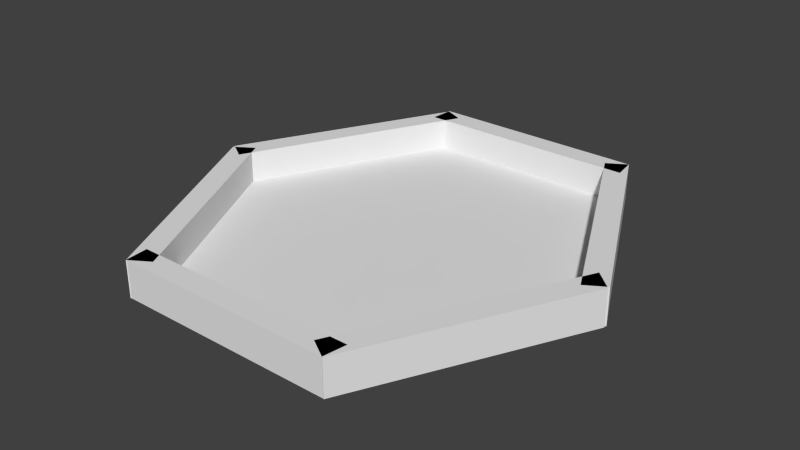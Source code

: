 # Source: plataformaMonstre.blend  (saved by Blender 2.68.0; exported with 4.5.12 LTS)
import bpy
from mathutils import Matrix  # noqa: F401  (used for matrix-valued properties, if any)

bpy.ops.wm.read_factory_settings(use_empty=True)
scene = bpy.context.scene
scene.name = 'Scene'

# ---- collections
col_collection_1 = bpy.data.collections.new('Collection 1'); scene.collection.children.link(col_collection_1)

# ---- materials (node trees are filled in below, after node groups)
mat_paredes = bpy.data.materials.new('Paredes')
mat_paredes.alpha_threshold = 0.0
mat_paredes.use_transparent_shadow = False
mat_paredes.roughness = 0.5
mat_paredes.line_color = (0.0, 0.0, 0.0, 1.0)
mat_suelo = bpy.data.materials.new('Suelo')
mat_suelo.alpha_threshold = 0.0
mat_suelo.use_transparent_shadow = False
mat_suelo.roughness = 0.5
mat_suelo.line_color = (0.0, 0.0, 0.0, 1.0)

# ---- material node trees

# ---- world
world_world = bpy.data.worlds.new('World'); scene.world = world_world
world_world.color = (0.05088, 0.05088, 0.05088)
world_world.use_sun_shadow = False
world_world.sun_shadow_jitter_overblur = 0.0
world_world.cycles.sampling_method = 'MANUAL'
world_world.cycles.sample_map_resolution = 256

# ---- meshes
me_cubo_005 = bpy.data.meshes.new('Cubo.005')
me_cubo_005.from_pydata([(-1.0, 32.87, -1.0), (-0.9846, 34.87, -1.0), (0.9702, 34.76, -1.0), (1.0, 32.87, -1.0), (-1.0, 32.87, 1.0), (-0.9846, 34.87, 1.0), (0.9702, 34.76, 1.0), (1.0, 32.87, 1.0), (-0.9839, -0.8684, -1.0), (-1.0, 1.0, -1.0), (1.0, 1.0, -1.0), (0.9684, -0.8934, -1.0), (-0.9839, -0.8684, 1.0), (-1.0, 1.0, 1.0), (1.0, 1.0, 1.0), (0.9684, -0.8934, 1.0), (1.747, 18.04, -1.0), (1.909, 16.63, -1.0), (0.9727, -0.9251, -1.0), (0.7988, 0.08331, -1.0), (1.747, 18.04, 1.0), (1.909, 16.63, 1.0), (0.9727, -0.9251, 1.0), (0.7988, 0.08331, 1.0), (0.7949, 33.8, -1.0), (0.969, 34.8, -1.0), (1.913, 16.83, -1.0), (1.739, 15.83, -1.0), (0.7949, 33.8, 1.0), (0.969, 34.8, 1.0), (1.913, 16.83, 1.0), (1.739, 15.83, 1.0), (-0.9785, 34.79, -1.0), (-0.8053, 34.04, -1.0), (-1.765, 16.15, -1.0), (-1.938, 17.17, -1.0), (-0.9785, 34.79, 1.0), (-0.8053, 34.04, 1.0), (-1.765, 16.15, 1.0), (-1.938, 17.17, 1.0), (-1.936, 17.0, -1.0), (-1.762, 18.02, -1.0), (-0.8075, 0.1064, -1.0), (-0.981, -0.9091, -1.0), (-1.936, 17.0, 1.0), (-1.762, 18.02, 1.0), (-0.8075, 0.1064, 1.0), (-0.981, -0.9091, 1.0)], [], [(4, 5, 1, 0), (5, 6, 2, 1), (6, 7, 3, 2), (7, 4, 0, 3), (0, 1, 2, 3), (7, 6, 5, 4), (12, 13, 9, 8), (13, 14, 10, 9), (14, 15, 11, 10), (15, 12, 8, 11), (8, 9, 10, 11), (15, 14, 13, 12), (20, 21, 17, 16), (21, 22, 18, 17), (22, 23, 19, 18), (23, 20, 16, 19), (16, 17, 18, 19), (23, 22, 21, 20), (28, 29, 25, 24), (29, 30, 26, 25), (30, 31, 27, 26), (31, 28, 24, 27), (24, 25, 26, 27), (31, 30, 29, 28), (36, 37, 33, 32), (37, 38, 34, 33), (38, 39, 35, 34), (39, 36, 32, 35), (32, 33, 34, 35), (39, 38, 37, 36), (44, 45, 41, 40), (45, 46, 42, 41), (46, 47, 43, 42), (47, 44, 40, 43), (40, 41, 42, 43), (47, 46, 45, 44)])
_uv = me_cubo_005.uv_layers.new(name='MapaUV')
_uv.uv.foreach_set('vector', [0.0, 0.0, 0.0, 0.0, 0.0, 0.0, 0.0, 0.0, 1.0, 1.0, 0.0, 0.9986, 1.22e-07, 0.0, 1.0, 0.001416, 0.0, 0.0, 0.0, 0.0, 0.0, 0.0, 0.0, 0.0, 1.0, 0.9997, 2.438e-07, 1.0, 0.0, 0.0002959, 1.0, 0.0, 0.0, 0.0, 0.0, 0.0, 0.0, 0.0, 0.0, 0.0, 0.0, 0.0, 0.0, 0.0, 0.0, 0.0, 0.0, 0.0, 0.0, 0.0, 0.0, 0.0, 0.0, 0.0, 0.0, 0.0, 1.0, 1.0, 0.0, 0.9997, 0.0, 0.0, 1.0, 0.0003449, 0.0, 0.0, 0.0, 0.0, 0.0, 0.0, 0.0, 0.0, 1.0, 1.0, 0.0, 1.0, 1.218e-07, 4.321e-05, 1.0, 0.0, 0.0, 0.0, 0.0, 0.0, 0.0, 0.0, 0.0, 0.0, 0.0, 0.0, 0.0, 0.0, 0.0, 0.0, 0.0, 0.0, 0.0, 0.0, 0.0, 0.0, 0.0, 0.0, 0.0, 0.0, 1.0, 0.9996, 0.0, 1.0, 0.0, 0.0004071, 1.0, 0.0, 0.0, 0.0, 0.0, 0.0, 0.0, 0.0, 0.0, 0.0, 1.0, 1.0, 0.0, 0.9994, 0.0, 0.0, 1.0, 0.0005604, 0.0, 0.0, 0.0, 0.0, 0.0, 0.0, 0.0, 0.0, 0.0, 0.0, 0.0, 0.0, 0.0, 0.0, 0.0, 0.0, 0.0, 0.0, 0.0, 0.0, 0.0, 0.0, 0.0, 0.0, 1.0, 0.9976, 2.492e-07, 1.0, 0.0, 0.002404, 1.0, 0.0, 0.0, 0.0, 0.0, 0.0, 0.0, 0.0, 0.0, 0.0, 1.0, 0.9997, 1.245e-07, 1.0, 0.0, 0.0002629, 1.0, 0.0, 0.0, 0.0, 0.0, 0.0, 0.0, 0.0, 0.0, 0.0, 0.0, 0.0, 0.0, 0.0, 0.0, 0.0, 0.0, 0.0, 0.0, 0.0, 0.0, 0.0, 0.0, 0.0, 0.0, 0.0, 1.0, 0.9999, 1.245e-07, 1.0, 0.0, 0.0001004, 1.0, 0.0, 0.0, 0.0, 0.0, 0.0, 0.0, 0.0, 0.0, 0.0, 1.0, 0.9998, 0.0, 1.0, 1.245e-07, 0.0002102, 1.0, 0.0, 0.0, 0.0, 0.0, 0.0, 0.0, 0.0, 0.0, 0.0, 0.0, 0.0, 0.0, 0.0, 0.0, 0.0, 0.0, 0.0, 0.0, 0.0, 0.0, 0.0, 0.0, 0.0, 0.0, 0.0, 1.0, 1.0, 0.0, 0.9998, 0.0, 0.0, 1.0, 0.0002272, 0.0, 0.0, 0.0, 0.0, 0.0, 0.0, 0.0, 0.0, 1.0, 0.9999, 0.0, 1.0, 0.0, 7.587e-05, 1.0, 0.0, 0.0, 0.0, 0.0, 0.0, 0.0, 0.0, 0.0, 0.0, 0.0, 0.0, 0.0, 0.0, 0.0, 0.0, 0.0, 0.0])
me_cubo_005.materials.append(mat_paredes)
me_cubo_005.use_remesh_preserve_volume = False
me_cubo_005.use_remesh_preserve_attributes = False
me_cubo_005.use_mirror_vertex_groups = False
me_cubo_005.update()
me_cubo_010 = bpy.data.meshes.new('Cubo.010')
me_cubo_010.from_pydata([(-0.5305, 0.9616, -1.0), (0.5599, 0.9268, 1.0), (1.0, -0.1282, -0.2206), (0.7026, -0.4358, -1.0), (0.4744, -0.8482, -1.0), (0.06719, -0.8482, -1.0), (-0.4509, 0.8544, -1.0), (0.4724, 0.8544, -1.0), (0.9261, 0.03047, -1.0), (-0.5028, 0.8245, -1.0), (-0.486, 0.8544, -1.0), (-0.4959, -0.8176, -1.0), (-0.9594, 0.01228, -1.0), (-0.4788, -0.8482, -1.0), (0.9433, -0.0008019, -1.0), (0.7775, 0.3004, 1.0), (0.4724, 0.8544, 1.0), (-0.1485, 0.8544, 1.0), (-0.6062, -0.6201, 1.0), (-0.4788, -0.8482, 1.0), (-0.2262, -0.8482, 1.0), (-0.486, 0.8544, 1.0), (-0.648, 0.5662, 1.0), (0.4744, -0.8482, 1.0), (0.8155, -0.2318, 1.0), (-0.9594, 0.01228, 1.0), (-0.6433, -0.5538, 1.0), (0.9433, -0.0008019, 1.0), (0.815, 0.2323, 1.0), (0.8023, 0.2554, 1.0), (-0.6146, -0.6051, 1.0), (-0.4788, -0.8482, -0.6893), (0.9433, -0.0008019, -0.7556)], [], [(5, 11, 3, 4), (9, 6, 8, 3), (8, 14, 3), (5, 13, 11), (11, 12, 9, 3), (6, 7, 8), (9, 10, 6), (29, 17, 22, 30), (22, 25, 26, 30), (30, 20, 24, 28), (18, 19, 20, 30), (24, 27, 28), (30, 28, 29), (20, 23, 24), (17, 21, 22), (29, 15, 17), (15, 16, 17), (17, 7, 6, 21), (21, 6, 10), (17, 16, 7), (20, 19, 31, 5), (5, 4, 23, 20), (13, 5, 31), (24, 3, 32, 27), (3, 14, 32), (23, 4, 3, 24), (28, 27, 32, 29), (15, 29, 8, 7), (32, 14, 8, 29), (7, 16, 15), (21, 10, 9, 22), (12, 25, 22, 9), (19, 18, 31), (30, 11, 31, 18), (26, 12, 11, 30), (11, 13, 31), (26, 25, 12)])
_uv = me_cubo_010.uv_layers.new(name='MapaUV')
_uv.uv.foreach_set('vector', [0.1752, 0.8226, 0.006997, 0.5673, 0.5474, 0.9579, 0.3058, 0.9996, 0.6749, 0.002916, 0.7037, 0.01524, 0.8094, 0.8956, 0.5474, 0.9579, 0.8094, 0.8956, 0.8021, 0.9138, 0.5474, 0.9579, 0.1752, 0.8226, 0.0, 0.5852, 0.006997, 0.5673, 0.006997, 0.5673, 0.1969, 0.08207, 0.6749, 0.002916, 0.5474, 0.9579, 0.7037, 0.01524, 1.0, 0.4167, 0.8094, 0.8956, 0.6749, 0.002916, 0.6925, 0.0, 0.7037, 0.01524, 0.9015, 0.6293, 0.4292, 0.9283, 0.1812, 0.7839, 0.1992, 0.1993, 0.1812, 0.7839, 0.02707, 0.507, 0.1849, 0.2249, 0.1992, 0.1993, 0.1992, 0.1993, 0.3913, 0.07711, 0.9076, 0.3851, 0.9077, 0.6178, 0.2034, 0.1917, 0.2662, 0.07733, 0.3913, 0.07711, 0.1992, 0.1993, 0.9076, 0.3851, 0.9711, 0.5008, 0.9077, 0.6178, 0.1992, 0.1993, 0.9077, 0.6178, 0.9015, 0.6293, 0.3913, 0.07711, 0.7382, 0.07652, 0.9076, 0.3851, 0.4292, 0.9283, 0.2615, 0.9279, 0.1812, 0.7839, 0.9015, 0.6293, 0.8892, 0.6519, 0.4292, 0.9283, 0.8892, 0.6519, 0.7379, 0.9291, 0.4292, 0.9283, 0.0, 0.0, 1.0, 0.0, 1.0, 1.0, 0.0, 1.0, 0.0, 0.0, 1.0, 0.0, 1.0, 1.0, 0.0, 0.0, 1.0, 0.0, 1.0, 1.0, 0.08107, 0.6954, 0.0, 0.5856, 0.0, 0.5853, 0.1752, 0.8226, 0.1752, 0.8226, 0.3058, 0.9996, 0.3058, 1.0, 0.08107, 0.6954, 0.0, 0.0, 1.0, 0.0, 1.0, 1.0, 0.6668, 0.9376, 0.5474, 0.9579, 0.8021, 0.9139, 0.8021, 0.9142, 0.0, 0.0, 1.0, 0.0, 1.0, 1.0, 0.3058, 1.0, 0.3058, 0.9996, 0.5474, 0.9579, 0.6668, 0.9376, 0.0, 0.0, 1.0, 0.0, 1.0, 1.0, 0.0, 1.0, 0.8718, 0.7391, 0.8614, 0.7653, 0.8094, 0.8956, 1.0, 0.4167, 0.0, 0.0, 1.0, 0.0, 1.0, 1.0, 0.0, 1.0, 0.0, 0.0, 1.0, 0.0, 1.0, 1.0, 0.0, 0.0, 1.0, 0.0, 1.0, 1.0, 0.0, 1.0, 0.0, 0.0, 1.0, 0.0, 1.0, 1.0, 0.0, 1.0, 0.0, 0.0, 1.0, 0.0, 1.0, 1.0, 0.0, 0.0, 1.0, 0.0, 1.0, 1.0, 0.0, 1.0, 0.0, 0.0, 1.0, 0.0, 1.0, 1.0, 0.0, 1.0, 0.0, 0.0, 1.0, 0.0, 1.0, 1.0, 0.0, 0.0, 1.0, 0.0, 1.0, 1.0])
me_cubo_010.materials.append(mat_suelo)
me_cubo_010.use_remesh_preserve_volume = False
me_cubo_010.use_remesh_preserve_attributes = False
me_cubo_010.use_mirror_vertex_groups = False
me_cubo_010.use_paint_bone_selection = False
me_cubo_010.use_paint_mask = True
me_cubo_010.update()

# ---- objects
ob_cubo_1 = bpy.data.objects.new('Cubo.1', me_cubo_005)
ob_cubo = bpy.data.objects.new('Cubo', me_cubo_010)

# ---- transforms, parenting, visibility, modifiers, constraints
ob_cubo_1.location = (0.0, -28.15, 0.0)
ob_cubo_1.scale = (15.58, 1.676, 2.5)
ob_cubo_1.lineart.crease_threshold = 0.0
ob_cubo.location = (0.0, 0.0, -2.096)
ob_cubo.rotation_euler = (6.283, -0.0, 0.0)
ob_cubo.scale = (29.6, 32.05, 0.2892)
ob_cubo.lineart.crease_threshold = 0.0

# ---- collection membership
col_collection_1.objects.link(ob_cubo_1)
col_collection_1.objects.link(ob_cubo)

# ---- scene / render settings (as saved in the file)
scene.frame_start = 1; scene.frame_end = 250; scene.frame_set(87)
scene.render.engine = 'BLENDER_EEVEE_NEXT'
scene.render.image_settings.color_mode = 'RGB'
scene.render.image_settings.compression = 90
scene.render.resolution_percentage = 50
scene.render.dither_intensity = 0.0
scene.cycles.use_denoising = False
scene.cycles.samples = 10
scene.cycles.sampling_pattern = 'TABULATED_SOBOL'
scene.cycles.light_sampling_threshold = 0.0
scene.cycles.use_adaptive_sampling = False
scene.cycles.use_light_tree = False
scene.cycles.blur_glossy = 0.0
scene.cycles.volume_bounces = 1
scene.cycles.pixel_filter_type = 'GAUSSIAN'
scene.cycles.sample_clamp_indirect = 0.0
scene.view_settings.view_transform = 'Standard'
bpy.context.view_layer.update()

# ---- added for rendering (the .blend has no active camera and no usable light): camera, sun
cam_auto = bpy.data.cameras.new('AutoCamera')
cam_auto.lens = 50.0
cam_auto.sensor_width = 36.0
cam_auto.clip_end = 1386.09
ob_auto_camera = bpy.data.objects.new('AutoCamera', cam_auto)
scene.collection.objects.link(ob_auto_camera)
ob_auto_camera.location = (78.7882, -94.2149, 63.1838)
ob_auto_camera.rotation_euler = (1.09748, -7.21219e-08, 0.694738)
scene.camera = ob_auto_camera
light_auto_sun = bpy.data.lights.new('AutoSun', 'SUN')
light_auto_sun.energy = 3.0
light_auto_sun.angle = 0.0523599
ob_auto_sun = bpy.data.objects.new('AutoSun', light_auto_sun)
scene.collection.objects.link(ob_auto_sun)
ob_auto_sun.rotation_euler = (0.872665, 0.174533, 0.523599)
bpy.context.view_layer.update()
